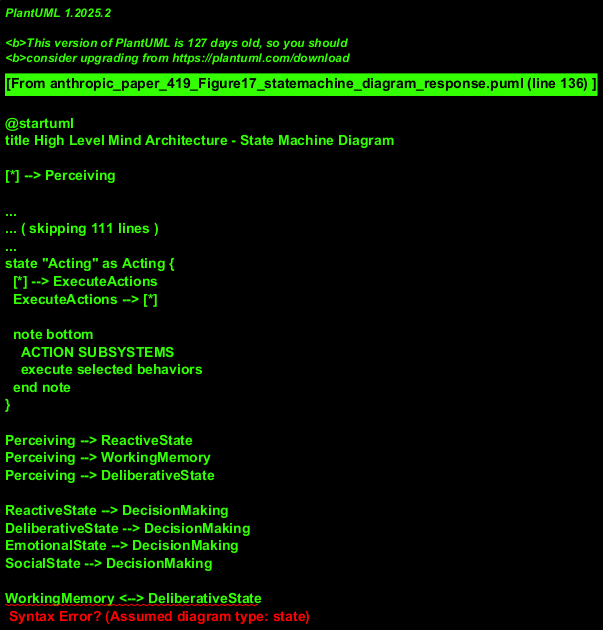

The diagram above was rendered by PlantUML. Its source (embedded in the PNG):
@startuml
title High Level Mind Architecture - State Machine Diagram

[*] --> Perceiving

state Perceiving {
  [*] --> SensoryProcessing
  SensoryProcessing --> PatternRecognition
  PatternRecognition --> [*]
  
  note bottom
    PERCEPTION SUBSYSTEMS
    process environmental inputs
  end note
}

state CognitiveProcessing {
  state "Reactive" as ReactiveState {
    [*] --> QuickResponse
    QuickResponse --> [*]
    
    note bottom
      REACTIVE PROCESSES
      fast, automatic responses
    end note
  }
  
  state "Deliberative" as DeliberativeState {
    [*] --> AnalyticalThinking
    AnalyticalThinking --> LanguageProcessing
    LanguageProcessing --> [*]
    
    note bottom
      DELIBERATIVE PROCESSES and
      LANGUAGE processes
    end note
  }
  
  state "Meta" as MetaState {
    [*] --> MonitoringProcesses
    MonitoringProcesses --> AdjustingProcesses
    AdjustingProcesses --> [*]
    
    note bottom
      META COGNITIVE PROCESSES
      oversee other cognitive functions
    end note
  }
}

state MemoryState {
  state "Working" as WorkingMemory {
    [*] --> ActiveMaintenance
    ActiveMaintenance --> [*]
    
    note bottom
      WORKING MEMORY
      temporary information store
    end note
  }
  
  state "Long Term" as LongTermMemory {
    [*] --> Store
    Store --> Retrieve
    Retrieve --> [*]
    
    note bottom
      LONG TERM MEMORY
      permanent information store
    end note
  }
}

state AffectiveState {
  state "Emotional" as EmotionalState {
    [*] --> EmotionalTriggering
    EmotionalTriggering --> EmotionalResponse
    EmotionalResponse --> [*]
    
    note bottom
      EMOTION processes
    end note
  }
  
  state "Social" as SocialState {
    [*] --> SelfConcept
    SelfConcept --> SocialEvaluation
    SocialEvaluation --> [*]
    
    note bottom
      SELF/SOCIAL processes
    end note
  }
}

state "Decision Making" as DecisionMaking {
  [*] --> OptionEvaluation
  OptionEvaluation --> ActionSelection
  ActionSelection --> [*]
  
  note bottom
    MOTIVATION/ACTION SELECTION
    processes
  end note
}

state "Learning" as Learning {
  [*] --> FeedbackProcessing
  FeedbackProcessing --> UpdateKnowledge
  UpdateKnowledge --> [*]
  
  note bottom
    REINFORCEMENT processes
  end note
}

state "Acting" as Acting {
  [*] --> ExecuteActions
  ExecuteActions --> [*]
  
  note bottom
    ACTION SUBSYSTEMS
    execute selected behaviors
  end note
}

Perceiving --> ReactiveState
Perceiving --> WorkingMemory
Perceiving --> DeliberativeState

ReactiveState --> DecisionMaking
DeliberativeState --> DecisionMaking
EmotionalState --> DecisionMaking
SocialState --> DecisionMaking

WorkingMemory <--> DeliberativeState
LongTermMemory <--> DeliberativeState
LongTermMemory <--> SocialState

MetaState --> DeliberativeState
MetaState --> ReactiveState

DecisionMaking --> Acting
Acting --> Learning
Learning --> LongTermMemory

Acting --> [*]
@enduml